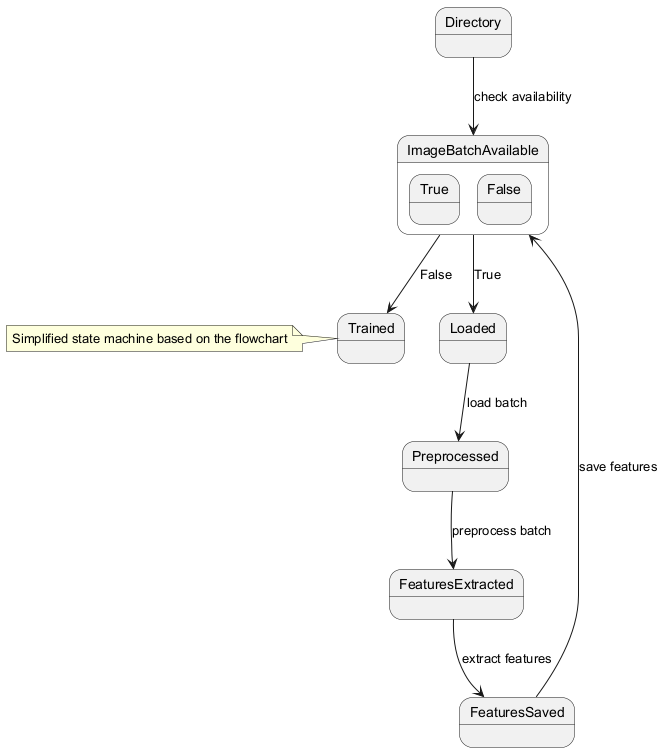

The diagram above was rendered by PlantUML. Its source (embedded in the PNG):
@startuml
state Directory
state ImageBatchAvailable {
  state True
  state False
}
state Loaded
state Preprocessed
state FeaturesExtracted
state FeaturesSaved
state Trained
Directory --> ImageBatchAvailable : check availability
ImageBatchAvailable --> Loaded : True
Loaded --> Preprocessed : load batch
Preprocessed --> FeaturesExtracted : preprocess batch
FeaturesExtracted --> FeaturesSaved : extract features
FeaturesSaved --> ImageBatchAvailable : save features
ImageBatchAvailable --> Trained : False
note left: Simplified state machine based on the flowchart
@enduml